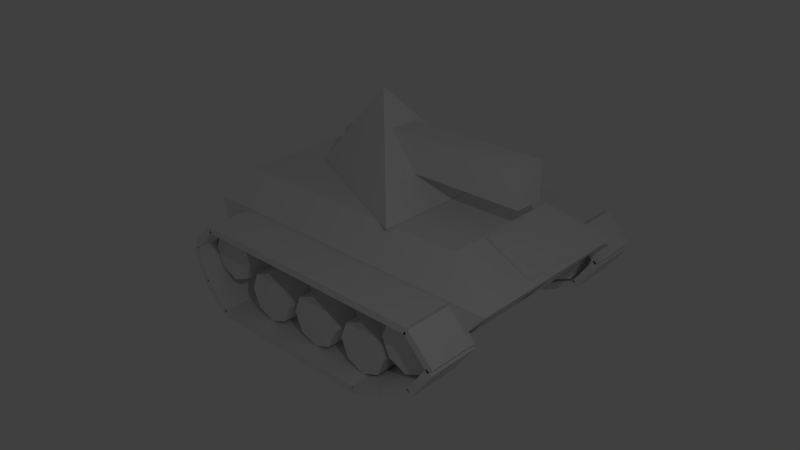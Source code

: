 # Source: mvehicles_tank_old.blend  (saved by Blender 2.76.0; exported with 4.5.12 LTS)
import bpy
from mathutils import Matrix  # noqa: F401  (used for matrix-valued properties, if any)

bpy.ops.wm.read_factory_settings(use_empty=True)
scene = bpy.context.scene
scene.name = 'Scene'

# ---- collections
col_collection_1 = bpy.data.collections.new('Collection 1'); scene.collection.children.link(col_collection_1)

# ---- materials (node trees are filled in below, after node groups)
mat_material = bpy.data.materials.new('Material')
mat_material.alpha_threshold = 0.0
mat_material.use_transparent_shadow = False
mat_material.roughness = 0.5
mat_material.line_color = (0.0, 0.0, 0.0, 1.0)

# ---- material node trees

# ---- world
world_world = bpy.data.worlds.new('World'); scene.world = world_world
world_world.color = (0.05088, 0.05088, 0.05088)
world_world.use_sun_shadow = False
world_world.sun_shadow_jitter_overblur = 0.0
world_world.cycles.sampling_method = 'MANUAL'
world_world.cycles.sample_map_resolution = 256

# ---- cameras
cam_camera = bpy.data.cameras.new('Camera')
cam_camera.clip_end = 100.0
cam_camera.lens = 35.0
cam_camera.sensor_width = 32.0
cam_camera.sensor_height = 18.0
cam_camera.ortho_scale = 7.314
cam_camera.dof.focus_distance = 0.0
cam_camera.dof.aperture_fstop = 128.0

# ---- lights
light_sun_005 = bpy.data.lights.new('Sun.005', 'SUN')
light_sun_005.transmission_factor = 0.0
light_sun_005.angle = 0.1993
light_sun_005.energy = 1.0
light_sun_005.shadow_buffer_clip_start = 0.5
light_sun_005.shadow_soft_size = 0.1
light_sun_005.shadow_cascade_max_distance = 1000.0
light_sun_005.cycles.use_multiple_importance_sampling = False
light_sun_004 = bpy.data.lights.new('Sun.004', 'SUN')
light_sun_004.transmission_factor = 0.0
light_sun_004.angle = 0.1993
light_sun_004.energy = 1.0
light_sun_004.shadow_buffer_clip_start = 0.5
light_sun_004.shadow_soft_size = 0.1
light_sun_004.shadow_cascade_max_distance = 1000.0
light_sun_004.cycles.use_multiple_importance_sampling = False
light_sun_003 = bpy.data.lights.new('Sun.003', 'SUN')
light_sun_003.transmission_factor = 0.0
light_sun_003.angle = 0.1993
light_sun_003.energy = 1.0
light_sun_003.shadow_buffer_clip_start = 0.5
light_sun_003.shadow_soft_size = 0.1
light_sun_003.shadow_cascade_max_distance = 1000.0
light_sun_003.cycles.use_multiple_importance_sampling = False
light_sun_002 = bpy.data.lights.new('Sun.002', 'SUN')
light_sun_002.transmission_factor = 0.0
light_sun_002.angle = 0.1993
light_sun_002.energy = 1.0
light_sun_002.shadow_buffer_clip_start = 0.5
light_sun_002.shadow_soft_size = 0.1
light_sun_002.shadow_cascade_max_distance = 1000.0
light_sun_002.cycles.use_multiple_importance_sampling = False
light_sun_001 = bpy.data.lights.new('Sun.001', 'SUN')
light_sun_001.transmission_factor = 0.0
light_sun_001.angle = 0.1993
light_sun_001.energy = 1.0
light_sun_001.shadow_buffer_clip_start = 0.5
light_sun_001.shadow_soft_size = 0.1
light_sun_001.shadow_cascade_max_distance = 1000.0
light_sun_001.cycles.use_multiple_importance_sampling = False
light_sun = bpy.data.lights.new('Sun', 'SUN')
light_sun.transmission_factor = 0.0
light_sun.angle = 0.1993
light_sun.energy = 1.0
light_sun.shadow_buffer_clip_start = 0.5
light_sun.shadow_soft_size = 0.1
light_sun.shadow_cascade_max_distance = 1000.0
light_sun.cycles.use_multiple_importance_sampling = False
light_lamp = bpy.data.lights.new('Lamp', 'POINT')
light_lamp.transmission_factor = 0.0
light_lamp.cutoff_distance = 30.0
light_lamp.energy = 100.0
light_lamp.shadow_buffer_clip_start = 1.001
light_lamp.shadow_soft_size = 0.1
light_lamp.shadow_maximum_resolution = 0.006
light_lamp.use_absolute_resolution = True
light_lamp.cycles.use_multiple_importance_sampling = False

# ---- meshes
me_cube_002 = bpy.data.meshes.new('Cube.002')
me_cube_002.from_pydata([(-0.55, -1.25, 0.6), (-0.55, -1.25, 1.1), (-0.55, -1.15, 0.6), (-0.55, -1.15, 1.1), (-0.45, -1.25, 0.6), (-0.45, -1.25, 1.1), (-0.45, -1.15, 0.6), (-0.45, -1.15, 1.1)], [], [(1, 3, 2, 0), (3, 7, 6, 2), (7, 5, 4, 6), (5, 1, 0, 4), (5, 7, 3, 1)])
_uv = me_cube_002.uv_layers.new(name='UVMap')
_uv.uv.foreach_set('vector', [0.09723, 0.5496, 0.109, 0.5496, 0.109, 0.6086, 0.09723, 0.6086, 0.109, 0.5496, 0.109, 0.5379, 0.1679, 0.5379, 0.1679, 0.5496, 0.109, 0.5379, 0.09723, 0.5379, 0.09723, 0.4789, 0.109, 0.4789, 0.09723, 0.5379, 0.09723, 0.5496, 0.03832, 0.5496, 0.03832, 0.5379, 0.09723, 0.5379, 0.109, 0.5379, 0.109, 0.5496, 0.09723, 0.5496])
me_cube_002.use_remesh_preserve_volume = False
me_cube_002.use_remesh_preserve_attributes = False
me_cube_002.use_mirror_vertex_groups = False
me_cube_002.update()
me_cube_001 = bpy.data.meshes.new('Cube.001')
me_cube_001.from_pydata([(-1.25, -1.675, -0.1583), (-1.25, -1.925, 0.8417), (-1.25, 1.825, -0.1583), (-1.25, 2.7, 0.8417), (1.25, -1.675, -0.1583), (1.25, -1.925, 0.8417), (1.25, 1.825, -0.1583), (1.25, 2.7, 0.8417), (-0.875, 1.95, 1.217), (0.875, 1.95, 1.217), (-0.875, -1.675, 1.217), (0.875, -1.675, 1.217), (-1.64, -1.25, -0.06), (-1.26, -1.25, -0.06), (-1.64, -1.505, 0.04544), (-1.26, -1.505, 0.04544), (-1.64, -1.61, 0.3), (-1.26, -1.61, 0.3), (-1.64, -1.505, 0.5546), (-1.26, -1.505, 0.5546), (-1.64, -1.25, 0.66), (-1.26, -1.25, 0.66), (-1.64, -0.9954, 0.5546), (-1.26, -0.9954, 0.5546), (-1.64, -0.89, 0.3), (-1.26, -0.89, 0.3), (-1.64, -0.9954, 0.04544), (-1.26, -0.9954, 0.04544), (-1.3, -1.589, -0.1318), (-1.3, -1.518, -0.06109), (-1.3, -1.235, -0.4854), (-1.3, -1.165, -0.4146), (-2.0, -1.589, -0.1318), (-2.0, -1.518, -0.06109), (-2.0, -1.235, -0.4854), (-2.0, -1.165, -0.4146), (-1.3, -1.503, -0.08413), (-1.3, -1.597, -0.1159), (-1.3, -1.661, 0.39), (-1.3, -1.756, 0.3583), (-2.0, -1.503, -0.08413), (-2.0, -1.597, -0.1159), (-2.0, -1.661, 0.39), (-2.0, -1.756, 0.3583), (-1.3, 0.3, -0.5), (-1.3, 0.3, -0.4), (-1.3, 0.8, -0.5), (-1.3, 0.8, -0.4), (-2.0, 0.3, -0.5), (-2.0, 0.3, -0.4), (-2.0, 0.8, -0.5), (-2.0, 0.8, -0.4), (-1.3, 1.321, -0.4953), (-1.3, 1.279, -0.4047), (-1.3, 1.774, -0.284), (-1.3, 1.732, -0.1934), (-2.0, 1.321, -0.4953), (-2.0, 1.279, -0.4047), (-2.0, 1.774, -0.284), (-2.0, 1.732, -0.1934), (-1.3, 2.241, -0.05368), (-1.3, 2.159, 0.003679), (-1.3, 2.528, 0.3559), (-1.3, 2.446, 0.4133), (-2.0, 2.241, -0.05368), (-2.0, 2.159, 0.003679), (-2.0, 2.528, 0.3559), (-2.0, 2.446, 0.4133), (-2.0, 1.15, 0.8), (-2.0, 1.15, 0.7), (-2.0, 0.65, 0.8), (-2.0, 0.65, 0.7), (-1.3, 1.15, 0.8), (-1.3, 1.15, 0.7), (-1.3, 0.65, 0.8), (-1.3, 0.65, 0.7), (-2.0, 2.539, 0.4318), (-2.0, 2.468, 0.3611), (-2.0, 2.185, 0.7854), (-2.0, 2.115, 0.7146), (-1.3, 2.539, 0.4318), (-1.3, 2.468, 0.3611), (-1.3, 2.185, 0.7854), (-1.3, 2.115, 0.7146), (-2.0, 1.65, 0.8), (-2.0, 1.65, 0.7), (-2.0, 1.15, 0.8), (-2.0, 1.15, 0.7), (-1.3, 1.65, 0.8), (-1.3, 1.65, 0.7), (-1.3, 1.15, 0.8), (-1.3, 1.15, 0.7), (-2.0, 2.15, 0.8), (-2.0, 2.15, 0.7), (-2.0, 1.65, 0.8), (-2.0, 1.65, 0.7), (-1.3, 2.15, 0.8), (-1.3, 2.15, 0.7), (-1.3, 1.65, 0.8), (-1.3, 1.65, 0.7), (-2.0, 0.65, 0.8), (-2.0, 0.65, 0.7), (-2.0, 0.15, 0.8), (-2.0, 0.15, 0.7), (-1.3, 0.65, 0.8), (-1.3, 0.65, 0.7), (-1.3, 0.15, 0.8), (-1.3, 0.15, 0.7), (-2.0, 0.15, 0.8), (-2.0, 0.15, 0.7), (-2.0, -0.35, 0.8), (-2.0, -0.35, 0.7), (-1.3, 0.15, 0.8), (-1.3, 0.15, 0.7), (-1.3, -0.35, 0.8), (-1.3, -0.35, 0.7), (-2.0, -0.35, 0.8), (-2.0, -0.35, 0.7), (-2.0, -0.85, 0.8), (-2.0, -0.85, 0.7), (-1.3, -0.35, 0.8), (-1.3, -0.35, 0.7), (-1.3, -0.85, 0.8), (-1.3, -0.85, 0.7), (-2.0, -0.85, 0.8), (-2.0, -0.85, 0.7), (-2.0, -1.35, 0.8), (-2.0, -1.35, 0.7), (-1.3, -0.85, 0.8), (-1.3, -0.85, 0.7), (-1.3, -1.35, 0.8), (-1.3, -1.35, 0.7), (-1.3, 1.771, -0.2853), (-1.3, 1.729, -0.1947), (-1.3, 2.224, -0.07401), (-1.3, 2.182, 0.01662), (-2.0, 1.771, -0.2853), (-2.0, 1.729, -0.1947), (-2.0, 2.224, -0.07401), (-2.0, 2.182, 0.01662), (-1.3, 0.8, -0.5), (-1.3, 0.8, -0.4), (-1.3, 1.3, -0.5), (-1.3, 1.3, -0.4), (-2.0, 0.8, -0.5), (-2.0, 0.8, -0.4), (-2.0, 1.3, -0.5), (-2.0, 1.3, -0.4), (-1.3, -0.2, -0.5), (-1.3, -0.2, -0.4), (-1.3, 0.3, -0.5), (-1.3, 0.3, -0.4), (-2.0, -0.2, -0.5), (-2.0, -0.2, -0.4), (-2.0, 0.3, -0.5), (-2.0, 0.3, -0.4), (-1.3, -0.7, -0.5), (-1.3, -0.7, -0.4), (-1.3, -0.2, -0.5), (-1.3, -0.2, -0.4), (-2.0, -0.7, -0.5), (-2.0, -0.7, -0.4), (-2.0, -0.2, -0.5), (-2.0, -0.2, -0.4), (-1.3, -1.2, -0.5), (-1.3, -1.2, -0.4), (-1.3, -0.7, -0.5), (-1.3, -0.7, -0.4), (-2.0, -1.2, -0.5), (-2.0, -1.2, -0.4), (-2.0, -0.7, -0.5), (-2.0, -0.7, -0.4), (-2.0, -1.385, 0.7854), (-2.0, -1.315, 0.7146), (-2.0, -1.739, 0.4318), (-2.0, -1.668, 0.3611), (-1.3, -1.385, 0.7854), (-1.3, -1.315, 0.7146), (-1.3, -1.739, 0.4318), (-1.3, -1.668, 0.3611), (-1.26, 2.155, 0.04544), (-1.64, 2.155, 0.04544), (-1.26, 2.26, 0.3), (-1.64, 2.26, 0.3), (-1.26, 2.155, 0.5546), (-1.64, 2.155, 0.5546), (-1.26, 1.9, 0.66), (-1.64, 1.9, 0.66), (-1.26, 1.645, 0.5546), (-1.64, 1.645, 0.5546), (-1.26, 1.54, 0.3), (-1.64, 1.54, 0.3), (-1.26, 1.645, 0.04544), (-1.64, 1.645, 0.04544), (-1.26, 1.9, -0.06), (-1.64, 1.9, -0.06), (-1.64, 1.2, -0.4), (-1.26, 1.2, -0.4), (-1.64, 0.9454, -0.2946), (-1.26, 0.9454, -0.2946), (-1.64, 0.84, -0.04), (-1.26, 0.84, -0.04), (-1.64, 0.9454, 0.2146), (-1.26, 0.9454, 0.2146), (-1.64, 1.2, 0.32), (-1.26, 1.2, 0.32), (-1.64, 1.455, 0.2146), (-1.26, 1.455, 0.2146), (-1.64, 1.56, -0.04), (-1.26, 1.56, -0.04), (-1.64, 1.455, -0.2946), (-1.26, 1.455, -0.2946), (-1.64, 0.35, -0.4), (-1.26, 0.35, -0.4), (-1.64, 0.09544, -0.2946), (-1.26, 0.09544, -0.2946), (-1.64, -0.01, -0.04), (-1.26, -0.01, -0.04), (-1.64, 0.09544, 0.2146), (-1.26, 0.09544, 0.2146), (-1.64, 0.35, 0.32), (-1.26, 0.35, 0.32), (-1.64, 0.6046, 0.2146), (-1.26, 0.6046, 0.2146), (-1.64, 0.71, -0.04), (-1.26, 0.71, -0.04), (-1.64, 0.6046, -0.2946), (-1.26, 0.6046, -0.2946), (-1.64, -0.5, -0.4), (-1.26, -0.5, -0.4), (-1.64, -0.7546, -0.2946), (-1.26, -0.7546, -0.2946), (-1.64, -0.86, -0.04), (-1.26, -0.86, -0.04), (-1.64, -0.7546, 0.2146), (-1.26, -0.7546, 0.2146), (-1.64, -0.5, 0.32), (-1.26, -0.5, 0.32), (-1.64, -0.2454, 0.2146), (-1.26, -0.2454, 0.2146), (-1.64, -0.14, -0.04), (-1.26, -0.14, -0.04), (-1.64, -0.2454, -0.2946), (-1.26, -0.2454, -0.2946), (1.197, -1.589, -0.1318), (1.197, -1.518, -0.06109), (1.197, -1.235, -0.4854), (1.197, -1.165, -0.4146), (1.897, -1.589, -0.1318), (1.897, -1.518, -0.06109), (1.897, -1.235, -0.4854), (1.897, -1.165, -0.4146), (1.197, -1.503, -0.08413), (1.197, -1.597, -0.1159), (1.197, -1.661, 0.39), (1.197, -1.756, 0.3583), (1.897, -1.503, -0.08413), (1.897, -1.597, -0.1159), (1.897, -1.661, 0.39), (1.897, -1.756, 0.3583), (1.197, 0.3, -0.5), (1.197, 0.3, -0.4), (1.197, 0.8, -0.5), (1.197, 0.8, -0.4), (1.897, 0.3, -0.5), (1.897, 0.3, -0.4), (1.897, 0.8, -0.5), (1.897, 0.8, -0.4), (1.197, 1.321, -0.4953), (1.197, 1.279, -0.4047), (1.197, 1.774, -0.284), (1.197, 1.732, -0.1934), (1.897, 1.321, -0.4953), (1.897, 1.279, -0.4047), (1.897, 1.774, -0.284), (1.897, 1.732, -0.1934), (1.197, 2.241, -0.05368), (1.197, 2.159, 0.003679), (1.197, 2.528, 0.3559), (1.197, 2.446, 0.4133), (1.897, 2.241, -0.05368), (1.897, 2.159, 0.003679), (1.897, 2.528, 0.3559), (1.897, 2.446, 0.4133), (1.897, 1.15, 0.8), (1.897, 1.15, 0.7), (1.897, 0.65, 0.8), (1.897, 0.65, 0.7), (1.197, 1.15, 0.8), (1.197, 1.15, 0.7), (1.197, 0.65, 0.8), (1.197, 0.65, 0.7), (1.897, 2.539, 0.4318), (1.897, 2.468, 0.3611), (1.897, 2.185, 0.7854), (1.897, 2.115, 0.7146), (1.197, 2.539, 0.4318), (1.197, 2.468, 0.3611), (1.197, 2.185, 0.7854), (1.197, 2.115, 0.7146), (1.897, 1.65, 0.8), (1.897, 1.65, 0.7), (1.897, 1.15, 0.8), (1.897, 1.15, 0.7), (1.197, 1.65, 0.8), (1.197, 1.65, 0.7), (1.197, 1.15, 0.8), (1.197, 1.15, 0.7), (1.897, 2.15, 0.8), (1.897, 2.15, 0.7), (1.897, 1.65, 0.8), (1.897, 1.65, 0.7), (1.197, 2.15, 0.8), (1.197, 2.15, 0.7), (1.197, 1.65, 0.8), (1.197, 1.65, 0.7), (1.897, 0.65, 0.8), (1.897, 0.65, 0.7), (1.897, 0.15, 0.8), (1.897, 0.15, 0.7), (1.197, 0.65, 0.8), (1.197, 0.65, 0.7), (1.197, 0.15, 0.8), (1.197, 0.15, 0.7), (1.897, 0.15, 0.8), (1.897, 0.15, 0.7), (1.897, -0.35, 0.8), (1.897, -0.35, 0.7), (1.197, 0.15, 0.8), (1.197, 0.15, 0.7), (1.197, -0.35, 0.8), (1.197, -0.35, 0.7), (1.897, -0.35, 0.8), (1.897, -0.35, 0.7), (1.897, -0.85, 0.8), (1.897, -0.85, 0.7), (1.197, -0.35, 0.8), (1.197, -0.35, 0.7), (1.197, -0.85, 0.8), (1.197, -0.85, 0.7), (1.897, -0.85, 0.8), (1.897, -0.85, 0.7), (1.897, -1.35, 0.8), (1.897, -1.35, 0.7), (1.197, -0.85, 0.8), (1.197, -0.85, 0.7), (1.197, -1.35, 0.8), (1.197, -1.35, 0.7), (1.197, 1.771, -0.2853), (1.197, 1.729, -0.1947), (1.197, 2.224, -0.07401), (1.197, 2.182, 0.01662), (1.897, 1.771, -0.2853), (1.897, 1.729, -0.1947), (1.897, 2.224, -0.07401), (1.897, 2.182, 0.01662), (1.197, 0.8, -0.5), (1.197, 0.8, -0.4), (1.197, 1.3, -0.5), (1.197, 1.3, -0.4), (1.897, 0.8, -0.5), (1.897, 0.8, -0.4), (1.897, 1.3, -0.5), (1.897, 1.3, -0.4), (1.197, -0.2, -0.5), (1.197, -0.2, -0.4), (1.197, 0.3, -0.5), (1.197, 0.3, -0.4), (1.897, -0.2, -0.5), (1.897, -0.2, -0.4), (1.897, 0.3, -0.5), (1.897, 0.3, -0.4), (1.197, -0.7, -0.5), (1.197, -0.7, -0.4), (1.197, -0.2, -0.5), (1.197, -0.2, -0.4), (1.897, -0.7, -0.5), (1.897, -0.7, -0.4), (1.897, -0.2, -0.5), (1.897, -0.2, -0.4), (1.197, -1.2, -0.5), (1.197, -1.2, -0.4), (1.197, -0.7, -0.5), (1.197, -0.7, -0.4), (1.897, -1.2, -0.5), (1.897, -1.2, -0.4), (1.897, -0.7, -0.5), (1.897, -0.7, -0.4), (1.897, -1.385, 0.7854), (1.897, -1.315, 0.7146), (1.897, -1.739, 0.4318), (1.897, -1.668, 0.3611), (1.197, -1.385, 0.7854), (1.197, -1.315, 0.7146), (1.197, -1.739, 0.4318), (1.197, -1.668, 0.3611), (1.64, -1.25, -0.06), (1.26, -1.25, -0.06), (1.64, -1.505, 0.04544), (1.26, -1.505, 0.04544), (1.64, -1.61, 0.3), (1.26, -1.61, 0.3), (1.64, -1.505, 0.5546), (1.26, -1.505, 0.5546), (1.64, -1.25, 0.66), (1.26, -1.25, 0.66), (1.64, -0.9954, 0.5546), (1.26, -0.9954, 0.5546), (1.64, -0.89, 0.3), (1.26, -0.89, 0.3), (1.64, -0.9954, 0.04544), (1.26, -0.9954, 0.04544), (1.26, 2.155, 0.04544), (1.64, 2.155, 0.04544), (1.26, 2.26, 0.3), (1.64, 2.26, 0.3), (1.26, 2.155, 0.5546), (1.64, 2.155, 0.5546), (1.26, 1.9, 0.66), (1.64, 1.9, 0.66), (1.26, 1.645, 0.5546), (1.64, 1.645, 0.5546), (1.26, 1.54, 0.3), (1.64, 1.54, 0.3), (1.26, 1.645, 0.04544), (1.64, 1.645, 0.04544), (1.26, 1.9, -0.06), (1.64, 1.9, -0.06), (1.64, 1.2, -0.4), (1.26, 1.2, -0.4), (1.64, 0.9454, -0.2946), (1.26, 0.9454, -0.2946), (1.64, 0.84, -0.04), (1.26, 0.84, -0.04), (1.64, 0.9454, 0.2146), (1.26, 0.9454, 0.2146), (1.64, 1.2, 0.32), (1.26, 1.2, 0.32), (1.64, 1.455, 0.2146), (1.26, 1.455, 0.2146), (1.64, 1.56, -0.04), (1.26, 1.56, -0.04), (1.64, 1.455, -0.2946), (1.26, 1.455, -0.2946), (1.64, 0.35, -0.4), (1.26, 0.35, -0.4), (1.64, 0.09544, -0.2946), (1.26, 0.09544, -0.2946), (1.64, -0.01, -0.04), (1.26, -0.01, -0.04), (1.64, 0.09544, 0.2146), (1.26, 0.09544, 0.2146), (1.64, 0.35, 0.32), (1.26, 0.35, 0.32), (1.64, 0.6046, 0.2146), (1.26, 0.6046, 0.2146), (1.64, 0.71, -0.04), (1.26, 0.71, -0.04), (1.64, 0.6046, -0.2946), (1.26, 0.6046, -0.2946), (1.64, -0.5, -0.4), (1.26, -0.5, -0.4), (1.64, -0.7546, -0.2946), (1.26, -0.7546, -0.2946), (1.64, -0.86, -0.04), (1.26, -0.86, -0.04), (1.64, -0.7546, 0.2146), (1.26, -0.7546, 0.2146), (1.64, -0.5, 0.32), (1.26, -0.5, 0.32), (1.64, -0.2454, 0.2146), (1.26, -0.2454, 0.2146), (1.64, -0.14, -0.04), (1.26, -0.14, -0.04), (1.64, -0.2454, -0.2946), (1.26, -0.2454, -0.2946), (-0.9, -1.719, 0.01193), (-0.2, -1.719, 0.01193), (-0.9, -1.901, 0.6881), (-0.2, -1.901, 0.6881), (0.2, 2.055, 0.08188), (0.9, 2.055, 0.08188), (0.2, 2.505, 0.6181), (0.9, 2.505, 0.6181), (0.9, -1.901, 0.6881), (0.2, -1.901, 0.6881), (0.9, -1.719, 0.01193), (0.2, -1.719, 0.01193), (-0.9, 2.055, 0.08188), (-0.2, 2.055, 0.08188), (-0.9, 2.505, 0.6181), (-0.2, 2.505, 0.6181), (-0.35, 2.612, 0.8911), (0.35, 2.612, 0.8911), (-0.35, 1.988, 1.209), (0.35, 1.988, 1.209)], [], [(1, 3, 2, 0), (3, 7, 6, 2), (7, 5, 4, 6), (5, 1, 0, 4), (0, 2, 6, 4), (1, 5, 11, 10), (9, 7, 3, 8), (8, 10, 11, 9), (5, 7, 9, 11), (1, 10, 8, 3), (18, 19, 21, 20), (22, 23, 25, 24), (13, 12, 26, 27), (14, 15, 17, 16), (24, 25, 27, 26), (20, 21, 23, 22), (16, 17, 19, 18), (12, 13, 15, 14), (21, 19, 17, 15, 13, 27, 25, 23), (20, 22, 24, 26, 12, 14, 16, 18), (29, 28, 30, 31), (31, 30, 34, 35), (35, 34, 32, 33), (33, 32, 28, 29), (28, 32, 34, 30), (33, 29, 31, 35), (37, 36, 38, 39), (39, 38, 42, 43), (43, 42, 40, 41), (41, 40, 36, 37), (36, 40, 42, 38), (41, 37, 39, 43), (45, 44, 46, 47), (47, 46, 50, 51), (51, 50, 48, 49), (49, 48, 44, 45), (44, 48, 50, 46), (49, 45, 47, 51), (53, 52, 54, 55), (55, 54, 58, 59), (59, 58, 56, 57), (57, 56, 52, 53), (52, 56, 58, 54), (57, 53, 55, 59), (65, 64, 60, 61), (63, 62, 66, 67), (60, 64, 66, 62), (67, 66, 64, 65), (65, 61, 63, 67), (61, 60, 62, 63), (75, 71, 69, 73), (72, 73, 69, 68), (74, 75, 73, 72), (70, 74, 72, 68), (70, 71, 75, 74), (68, 69, 71, 70), (83, 79, 77, 81), (80, 81, 77, 76), (82, 83, 81, 80), (78, 82, 80, 76), (78, 79, 83, 82), (76, 77, 79, 78), (91, 87, 85, 89), (88, 89, 85, 84), (90, 91, 89, 88), (86, 90, 88, 84), (86, 87, 91, 90), (84, 85, 87, 86), (99, 95, 93, 97), (96, 97, 93, 92), (98, 99, 97, 96), (94, 98, 96, 92), (94, 95, 99, 98), (92, 93, 95, 94), (107, 103, 101, 105), (104, 105, 101, 100), (106, 107, 105, 104), (102, 106, 104, 100), (102, 103, 107, 106), (100, 101, 103, 102), (115, 111, 109, 113), (112, 113, 109, 108), (114, 115, 113, 112), (110, 114, 112, 108), (110, 111, 115, 114), (108, 109, 111, 110), (123, 119, 117, 121), (120, 121, 117, 116), (122, 123, 121, 120), (118, 122, 120, 116), (118, 119, 123, 122), (116, 117, 119, 118), (131, 127, 125, 129), (128, 129, 125, 124), (130, 131, 129, 128), (126, 130, 128, 124), (126, 127, 131, 130), (124, 125, 127, 126), (133, 132, 134, 135), (135, 134, 138, 139), (139, 138, 136, 137), (137, 136, 132, 133), (132, 136, 138, 134), (137, 133, 135, 139), (141, 140, 142, 143), (143, 142, 146, 147), (147, 146, 144, 145), (145, 144, 140, 141), (140, 144, 146, 142), (145, 141, 143, 147), (149, 148, 150, 151), (151, 150, 154, 155), (155, 154, 152, 153), (153, 152, 148, 149), (148, 152, 154, 150), (153, 149, 151, 155), (157, 156, 158, 159), (159, 158, 162, 163), (163, 162, 160, 161), (161, 160, 156, 157), (156, 160, 162, 158), (161, 157, 159, 163), (165, 164, 166, 167), (167, 166, 170, 171), (171, 170, 168, 169), (169, 168, 164, 165), (164, 168, 170, 166), (169, 165, 167, 171), (179, 175, 173, 177), (176, 177, 173, 172), (178, 179, 177, 176), (174, 178, 176, 172), (174, 175, 179, 178), (172, 173, 175, 174), (204, 206, 208, 210, 196, 198, 200, 202), (187, 185, 183, 181, 195, 193, 191, 189), (195, 194, 192, 193), (191, 190, 188, 189), (187, 186, 184, 185), (183, 182, 180, 181), (193, 192, 190, 191), (194, 195, 181, 180), (185, 184, 182, 183), (189, 188, 186, 187), (202, 203, 205, 204), (206, 207, 209, 208), (197, 196, 210, 211), (198, 199, 201, 200), (208, 209, 211, 210), (204, 205, 207, 206), (200, 201, 203, 202), (196, 197, 199, 198), (220, 222, 224, 226, 212, 214, 216, 218), (218, 219, 221, 220), (222, 223, 225, 224), (213, 212, 226, 227), (214, 215, 217, 216), (224, 225, 227, 226), (220, 221, 223, 222), (216, 217, 219, 218), (212, 213, 215, 214), (236, 238, 240, 242, 228, 230, 232, 234), (234, 235, 237, 236), (238, 239, 241, 240), (229, 228, 242, 243), (230, 231, 233, 232), (240, 241, 243, 242), (236, 237, 239, 238), (232, 233, 235, 234), (228, 229, 231, 230), (205, 203, 201, 199, 197, 211, 209, 207), (221, 219, 217, 215, 213, 227, 225, 223), (237, 235, 233, 231, 229, 243, 241, 239), (194, 180, 182, 184, 186, 188, 190, 192), (245, 247, 246, 244), (247, 251, 250, 246), (251, 249, 248, 250), (249, 245, 244, 248), (244, 246, 250, 248), (249, 251, 247, 245), (253, 255, 254, 252), (255, 259, 258, 254), (259, 257, 256, 258), (257, 253, 252, 256), (252, 254, 258, 256), (257, 259, 255, 253), (261, 263, 262, 260), (263, 267, 266, 262), (267, 265, 264, 266), (265, 261, 260, 264), (260, 262, 266, 264), (265, 267, 263, 261), (269, 271, 270, 268), (271, 275, 274, 270), (275, 273, 272, 274), (273, 269, 268, 272), (268, 270, 274, 272), (273, 275, 271, 269), (281, 277, 276, 280), (279, 283, 282, 278), (276, 278, 282, 280), (283, 281, 280, 282), (281, 283, 279, 277), (277, 279, 278, 276), (291, 289, 285, 287), (288, 284, 285, 289), (290, 288, 289, 291), (286, 284, 288, 290), (286, 290, 291, 287), (284, 286, 287, 285), (299, 297, 293, 295), (296, 292, 293, 297), (298, 296, 297, 299), (294, 292, 296, 298), (294, 298, 299, 295), (292, 294, 295, 293), (307, 305, 301, 303), (304, 300, 301, 305), (306, 304, 305, 307), (302, 300, 304, 306), (302, 306, 307, 303), (300, 302, 303, 301), (315, 313, 309, 311), (312, 308, 309, 313), (314, 312, 313, 315), (310, 308, 312, 314), (310, 314, 315, 311), (308, 310, 311, 309), (323, 321, 317, 319), (320, 316, 317, 321), (322, 320, 321, 323), (318, 316, 320, 322), (318, 322, 323, 319), (316, 318, 319, 317), (331, 329, 325, 327), (328, 324, 325, 329), (330, 328, 329, 331), (326, 324, 328, 330), (326, 330, 331, 327), (324, 326, 327, 325), (339, 337, 333, 335), (336, 332, 333, 337), (338, 336, 337, 339), (334, 332, 336, 338), (334, 338, 339, 335), (332, 334, 335, 333), (347, 345, 341, 343), (344, 340, 341, 345), (346, 344, 345, 347), (342, 340, 344, 346), (342, 346, 347, 343), (340, 342, 343, 341), (349, 351, 350, 348), (351, 355, 354, 350), (355, 353, 352, 354), (353, 349, 348, 352), (348, 350, 354, 352), (353, 355, 351, 349), (357, 359, 358, 356), (359, 363, 362, 358), (363, 361, 360, 362), (361, 357, 356, 360), (356, 358, 362, 360), (361, 363, 359, 357), (365, 367, 366, 364), (367, 371, 370, 366), (371, 369, 368, 370), (369, 365, 364, 368), (364, 366, 370, 368), (369, 371, 367, 365), (373, 375, 374, 372), (375, 379, 378, 374), (379, 377, 376, 378), (377, 373, 372, 376), (372, 374, 378, 376), (377, 379, 375, 373), (381, 383, 382, 380), (383, 387, 386, 382), (387, 385, 384, 386), (385, 381, 380, 384), (380, 382, 386, 384), (385, 387, 383, 381), (395, 393, 389, 391), (392, 388, 389, 393), (394, 392, 393, 395), (390, 388, 392, 394), (390, 394, 395, 391), (388, 390, 391, 389), (402, 404, 405, 403), (406, 408, 409, 407), (397, 411, 410, 396), (398, 400, 401, 399), (408, 410, 411, 409), (404, 406, 407, 405), (400, 402, 403, 401), (396, 398, 399, 397), (405, 407, 409, 411, 397, 399, 401, 403), (404, 402, 400, 398, 396, 410, 408, 406), (436, 434, 432, 430, 428, 442, 440, 438), (419, 421, 423, 425, 427, 413, 415, 417), (427, 425, 424, 426), (423, 421, 420, 422), (419, 417, 416, 418), (415, 413, 412, 414), (425, 423, 422, 424), (426, 412, 413, 427), (417, 415, 414, 416), (421, 419, 418, 420), (434, 436, 437, 435), (438, 440, 441, 439), (429, 443, 442, 428), (430, 432, 433, 431), (440, 442, 443, 441), (436, 438, 439, 437), (432, 434, 435, 433), (428, 430, 431, 429), (452, 450, 448, 446, 444, 458, 456, 454), (450, 452, 453, 451), (454, 456, 457, 455), (445, 459, 458, 444), (446, 448, 449, 447), (456, 458, 459, 457), (452, 454, 455, 453), (448, 450, 451, 449), (444, 446, 447, 445), (468, 466, 464, 462, 460, 474, 472, 470), (466, 468, 469, 467), (470, 472, 473, 471), (461, 475, 474, 460), (462, 464, 465, 463), (472, 474, 475, 473), (468, 470, 471, 469), (464, 466, 467, 465), (460, 462, 463, 461), (437, 439, 441, 443, 429, 431, 433, 435), (453, 455, 457, 459, 445, 447, 449, 451), (469, 471, 473, 475, 461, 463, 465, 467), (426, 424, 422, 420, 418, 416, 414, 412), (476, 477, 479, 478), (480, 482, 483, 481), (487, 486, 484, 485), (488, 490, 491, 489), (492, 494, 495, 493)])
_uv = me_cube_001.uv_layers.new(name='UVMap')
_uv.uv.foreach_set('vector', [0.8856, 0.6319, 0.4564, 0.6319, 0.5376, 0.5391, 0.8624, 0.5391, 0.4482, 0.6464, 0.4482, 0.8784, 0.3249, 0.8784, 0.3249, 0.6464, 0.4564, 0.8928, 0.8856, 0.8928, 0.8624, 0.9856, 0.5376, 0.9856, 0.9043, 0.8784, 0.9043, 0.6464, 0.9999, 0.6464, 0.9999, 0.8784, 6.688e-05, 0.6464, 0.3249, 0.6464, 0.3249, 0.8784, 6.682e-05, 0.8784, 0.9043, 0.6464, 0.9043, 0.8784, 0.8624, 0.8436, 0.8624, 0.6812, 0.526, 0.8436, 0.4482, 0.8784, 0.4482, 0.6464, 0.526, 0.6812, 0.526, 0.6812, 0.8624, 0.6812, 0.8624, 0.8436, 0.526, 0.8436, 0.8856, 0.8928, 0.4564, 0.8928, 0.526, 0.8436, 0.8624, 0.8436, 0.8856, 0.6319, 0.8624, 0.6812, 0.526, 0.6812, 0.4564, 0.6319, 0.2704, 0.5301, 0.2296, 0.5301, 0.2296, 0.4676, 0.2704, 0.4676, 0.2704, 0.4051, 0.2296, 0.4051, 0.2296, 0.3426, 0.2704, 0.3426, 0.2296, 0.2177, 0.2704, 0.2177, 0.2704, 0.2802, 0.2296, 0.2802, 0.2704, 0.1552, 0.2296, 0.1552, 0.2296, 0.09269, 0.2704, 0.09269, 0.2704, 0.3426, 0.2296, 0.3426, 0.2296, 0.2802, 0.2704, 0.2802, 0.2704, 0.4676, 0.2296, 0.4676, 0.2296, 0.4051, 0.2704, 0.4051, 0.2704, 0.5926, 0.2296, 0.5926, 0.2296, 0.5301, 0.2704, 0.5301, 0.2704, 0.2177, 0.2296, 0.2177, 0.2296, 0.1552, 0.2704, 0.1552, 0.1854, 0.4493, 0.1229, 0.4493, 0.07873, 0.4051, 0.07873, 0.3426, 0.1229, 0.2985, 0.1854, 0.2985, 0.2296, 0.3426, 0.2296, 0.4051, 0.3146, 0.4493, 0.2704, 0.4051, 0.2704, 0.3426, 0.3146, 0.2985, 0.3771, 0.2985, 0.4213, 0.3426, 0.4213, 0.4051, 0.3771, 0.4493, 0.04375, 0.215, 0.04375, 0.2374, 0.1562, 0.2374, 0.1562, 0.215, 0.1787, 0.01249, 0.1562, 0.01249, 0.1562, 0.1025, 0.1787, 0.1025, 0.1562, 0.125, 0.1562, 0.1025, 0.04375, 0.1025, 0.04375, 0.125, 0.02126, 0.1025, 0.04375, 0.1025, 0.04375, 0.01249, 0.02126, 0.01249, 0.04375, 0.01249, 0.04375, 0.1025, 0.1562, 0.1025, 0.1562, 0.01249, 0.04375, 0.125, 0.04375, 0.215, 0.1562, 0.215, 0.1562, 0.125, 0.1562, 0.2374, 0.1562, 0.215, 0.04375, 0.215, 0.04375, 0.2374, 0.04375, 0.01249, 0.02126, 0.01249, 0.02126, 0.1025, 0.04375, 0.1025, 0.04375, 0.1025, 0.04375, 0.125, 0.1562, 0.125, 0.1562, 0.1025, 0.1562, 0.1025, 0.1787, 0.1025, 0.1787, 0.01249, 0.1562, 0.01249, 0.1562, 0.215, 0.1562, 0.125, 0.04375, 0.125, 0.04375, 0.215, 0.1562, 0.1025, 0.1562, 0.01249, 0.04375, 0.01249, 0.04375, 0.1025, 0.04375, 0.215, 0.04375, 0.2374, 0.1562, 0.2374, 0.1562, 0.215, 0.1787, 0.01249, 0.1562, 0.01249, 0.1562, 0.1025, 0.1787, 0.1025, 0.1562, 0.125, 0.1562, 0.1025, 0.04375, 0.1025, 0.04375, 0.125, 0.02126, 0.1025, 0.04375, 0.1025, 0.04375, 0.01249, 0.02126, 0.01249, 0.04375, 0.01249, 0.04375, 0.1025, 0.1562, 0.1025, 0.1562, 0.01249, 0.04375, 0.125, 0.04375, 0.215, 0.1562, 0.215, 0.1562, 0.125, 0.04375, 0.215, 0.04375, 0.2374, 0.1562, 0.2374, 0.1562, 0.215, 0.1787, 0.01249, 0.1562, 0.01249, 0.1562, 0.1025, 0.1787, 0.1025, 0.1562, 0.125, 0.1562, 0.1025, 0.04375, 0.1025, 0.04375, 0.125, 0.02126, 0.1025, 0.04375, 0.1025, 0.04375, 0.01249, 0.02126, 0.01249, 0.04375, 0.01249, 0.04375, 0.1025, 0.1562, 0.1025, 0.1562, 0.01249, 0.04375, 0.125, 0.04375, 0.215, 0.1562, 0.215, 0.1562, 0.125, 0.02126, 0.1025, 0.04375, 0.1025, 0.04375, 0.01249, 0.02126, 0.01249, 0.1787, 0.01249, 0.1562, 0.01249, 0.1562, 0.1025, 0.1787, 0.1025, 0.04375, 0.01249, 0.04375, 0.1025, 0.1562, 0.1025, 0.1562, 0.01249, 0.1562, 0.125, 0.1562, 0.1025, 0.04375, 0.1025, 0.04375, 0.125, 0.04375, 0.125, 0.04375, 0.215, 0.1562, 0.215, 0.1562, 0.125, 0.04375, 0.215, 0.04375, 0.2374, 0.1562, 0.2374, 0.1562, 0.215, 0.1562, 0.215, 0.1562, 0.125, 0.04375, 0.125, 0.04375, 0.215, 0.04375, 0.01249, 0.02126, 0.01249, 0.02126, 0.1025, 0.04375, 0.1025, 0.1562, 0.2374, 0.1562, 0.215, 0.04375, 0.215, 0.04375, 0.2374, 0.1562, 0.1025, 0.1562, 0.01249, 0.04375, 0.01249, 0.04375, 0.1025, 0.1562, 0.1025, 0.1787, 0.1025, 0.1787, 0.01249, 0.1562, 0.01249, 0.04375, 0.1025, 0.04375, 0.125, 0.1562, 0.125, 0.1562, 0.1025, 0.1562, 0.215, 0.1562, 0.125, 0.04375, 0.125, 0.04375, 0.215, 0.04375, 0.01249, 0.02126, 0.01249, 0.02126, 0.1025, 0.04375, 0.1025, 0.1562, 0.2374, 0.1562, 0.215, 0.04375, 0.215, 0.04375, 0.2374, 0.1562, 0.1025, 0.1562, 0.01249, 0.04375, 0.01249, 0.04375, 0.1025, 0.1562, 0.1025, 0.1787, 0.1025, 0.1787, 0.01249, 0.1562, 0.01249, 0.04375, 0.1025, 0.04375, 0.125, 0.1562, 0.125, 0.1562, 0.1025, 0.1562, 0.215, 0.1562, 0.125, 0.04375, 0.125, 0.04375, 0.215, 0.04375, 0.01249, 0.02126, 0.01249, 0.02126, 0.1025, 0.04375, 0.1025, 0.1562, 0.2374, 0.1562, 0.215, 0.04375, 0.215, 0.04375, 0.2374, 0.1562, 0.1025, 0.1562, 0.01249, 0.04375, 0.01249, 0.04375, 0.1025, 0.1562, 0.1025, 0.1787, 0.1025, 0.1787, 0.01249, 0.1562, 0.01249, 0.04375, 0.1025, 0.04375, 0.125, 0.1562, 0.125, 0.1562, 0.1025, 0.1562, 0.215, 0.1562, 0.125, 0.04375, 0.125, 0.04375, 0.215, 0.04375, 0.01249, 0.02126, 0.01249, 0.02126, 0.1025, 0.04375, 0.1025, 0.1562, 0.2374, 0.1562, 0.215, 0.04375, 0.215, 0.04375, 0.2374, 0.1562, 0.1025, 0.1562, 0.01249, 0.04375, 0.01249, 0.04375, 0.1025, 0.1562, 0.1025, 0.1787, 0.1025, 0.1787, 0.01249, 0.1562, 0.01249, 0.04375, 0.1025, 0.04375, 0.125, 0.1562, 0.125, 0.1562, 0.1025, 0.1562, 0.215, 0.1562, 0.125, 0.04375, 0.125, 0.04375, 0.215, 0.04375, 0.01249, 0.02126, 0.01249, 0.02126, 0.1025, 0.04375, 0.1025, 0.1562, 0.2374, 0.1562, 0.215, 0.04375, 0.215, 0.04375, 0.2374, 0.1562, 0.1025, 0.1562, 0.01249, 0.04375, 0.01249, 0.04375, 0.1025, 0.1562, 0.1025, 0.1787, 0.1025, 0.1787, 0.01249, 0.1562, 0.01249, 0.04375, 0.1025, 0.04375, 0.125, 0.1562, 0.125, 0.1562, 0.1025, 0.1562, 0.215, 0.1562, 0.125, 0.04375, 0.125, 0.04375, 0.215, 0.04375, 0.01249, 0.02126, 0.01249, 0.02126, 0.1025, 0.04375, 0.1025, 0.1562, 0.2374, 0.1562, 0.215, 0.04375, 0.215, 0.04375, 0.2374, 0.1562, 0.1025, 0.1562, 0.01249, 0.04375, 0.01249, 0.04375, 0.1025, 0.1562, 0.1025, 0.1787, 0.1025, 0.1787, 0.01249, 0.1562, 0.01249, 0.04375, 0.1025, 0.04375, 0.125, 0.1562, 0.125, 0.1562, 0.1025, 0.1562, 0.215, 0.1562, 0.125, 0.04375, 0.125, 0.04375, 0.215, 0.04375, 0.01249, 0.02126, 0.01249, 0.02126, 0.1025, 0.04375, 0.1025, 0.1562, 0.2374, 0.1562, 0.215, 0.04375, 0.215, 0.04375, 0.2374, 0.1562, 0.1025, 0.1562, 0.01249, 0.04375, 0.01249, 0.04375, 0.1025, 0.1562, 0.1025, 0.1787, 0.1025, 0.1787, 0.01249, 0.1562, 0.01249, 0.04375, 0.1025, 0.04375, 0.125, 0.1562, 0.125, 0.1562, 0.1025, 0.1562, 0.215, 0.1562, 0.125, 0.04375, 0.125, 0.04375, 0.215, 0.04375, 0.01249, 0.02126, 0.01249, 0.02126, 0.1025, 0.04375, 0.1025, 0.1562, 0.2374, 0.1562, 0.215, 0.04375, 0.215, 0.04375, 0.2374, 0.1562, 0.1025, 0.1562, 0.01249, 0.04375, 0.01249, 0.04375, 0.1025, 0.1562, 0.1025, 0.1787, 0.1025, 0.1787, 0.01249, 0.1562, 0.01249, 0.04375, 0.1025, 0.04375, 0.125, 0.1562, 0.125, 0.1562, 0.1025, 0.04375, 0.215, 0.04375, 0.2374, 0.1562, 0.2374, 0.1562, 0.215, 0.1787, 0.01249, 0.1562, 0.01249, 0.1562, 0.1025, 0.1787, 0.1025, 0.1562, 0.125, 0.1562, 0.1025, 0.04375, 0.1025, 0.04375, 0.125, 0.02126, 0.1025, 0.04375, 0.1025, 0.04375, 0.01249, 0.02126, 0.01249, 0.04375, 0.01249, 0.04375, 0.1025, 0.1562, 0.1025, 0.1562, 0.01249, 0.04375, 0.125, 0.04375, 0.215, 0.1562, 0.215, 0.1562, 0.125, 0.04375, 0.215, 0.04375, 0.2374, 0.1562, 0.2374, 0.1562, 0.215, 0.1787, 0.01249, 0.1562, 0.01249, 0.1562, 0.1025, 0.1787, 0.1025, 0.1562, 0.125, 0.1562, 0.1025, 0.04375, 0.1025, 0.04375, 0.125, 0.02126, 0.1025, 0.04375, 0.1025, 0.04375, 0.01249, 0.02126, 0.01249, 0.04375, 0.01249, 0.04375, 0.1025, 0.1562, 0.1025, 0.1562, 0.01249, 0.04375, 0.125, 0.04375, 0.215, 0.1562, 0.215, 0.1562, 0.125, 0.04375, 0.215, 0.04375, 0.2374, 0.1562, 0.2374, 0.1562, 0.215, 0.1787, 0.01249, 0.1562, 0.01249, 0.1562, 0.1025, 0.1787, 0.1025, 0.1562, 0.125, 0.1562, 0.1025, 0.04375, 0.1025, 0.04375, 0.125, 0.02126, 0.1025, 0.04375, 0.1025, 0.04375, 0.01249, 0.02126, 0.01249, 0.04375, 0.01249, 0.04375, 0.1025, 0.1562, 0.1025, 0.1562, 0.01249, 0.04375, 0.125, 0.04375, 0.215, 0.1562, 0.215, 0.1562, 0.125, 0.04375, 0.215, 0.04375, 0.2374, 0.1562, 0.2374, 0.1562, 0.215, 0.1787, 0.01249, 0.1562, 0.01249, 0.1562, 0.1025, 0.1787, 0.1025, 0.1562, 0.125, 0.1562, 0.1025, 0.04375, 0.1025, 0.04375, 0.125, 0.02126, 0.1025, 0.04375, 0.1025, 0.04375, 0.01249, 0.02126, 0.01249, 0.04375, 0.01249, 0.04375, 0.1025, 0.1562, 0.1025, 0.1562, 0.01249, 0.04375, 0.125, 0.04375, 0.215, 0.1562, 0.215, 0.1562, 0.125, 0.04375, 0.215, 0.04375, 0.2374, 0.1562, 0.2374, 0.1562, 0.215, 0.1787, 0.01249, 0.1562, 0.01249, 0.1562, 0.1025, 0.1787, 0.1025, 0.1562, 0.125, 0.1562, 0.1025, 0.04375, 0.1025, 0.04375, 0.125, 0.02126, 0.1025, 0.04375, 0.1025, 0.04375, 0.01249, 0.02126, 0.01249, 0.04375, 0.01249, 0.04375, 0.1025, 0.1562, 0.1025, 0.1562, 0.01249, 0.04375, 0.125, 0.04375, 0.215, 0.1562, 0.215, 0.1562, 0.125, 0.1562, 0.215, 0.1562, 0.125, 0.04375, 0.125, 0.04375, 0.215, 0.04375, 0.01249, 0.02126, 0.01249, 0.02126, 0.1025, 0.04375, 0.1025, 0.1562, 0.2374, 0.1562, 0.215, 0.04375, 0.215, 0.04375, 0.2374, 0.1562, 0.1025, 0.1562, 0.01249, 0.04375, 0.01249, 0.04375, 0.1025, 0.1562, 0.1025, 0.1787, 0.1025, 0.1787, 0.01249, 0.1562, 0.01249, 0.04375, 0.1025, 0.04375, 0.125, 0.1562, 0.125, 0.1562, 0.1025, 0.3146, 0.4493, 0.2704, 0.4051, 0.2704, 0.3426, 0.3146, 0.2985, 0.3771, 0.2985, 0.4213, 0.3426, 0.4213, 0.4051, 0.3771, 0.4493, 0.3146, 0.4493, 0.2704, 0.4051, 0.2704, 0.3426, 0.3146, 0.2985, 0.3771, 0.2985, 0.4213, 0.3426, 0.4213, 0.4051, 0.3771, 0.4493, 0.2704, 0.2177, 0.2296, 0.2177, 0.2296, 0.1552, 0.2704, 0.1552, 0.2704, 0.5926, 0.2296, 0.5926, 0.2296, 0.5301, 0.2704, 0.5301, 0.2704, 0.4676, 0.2296, 0.4676, 0.2296, 0.4051, 0.2704, 0.4051, 0.2704, 0.3426, 0.2296, 0.3426, 0.2296, 0.2802, 0.2704, 0.2802, 0.2704, 0.1552, 0.2296, 0.1552, 0.2296, 0.09268, 0.2704, 0.09268, 0.2296, 0.2177, 0.2704, 0.2177, 0.2704, 0.2802, 0.2296, 0.2802, 0.2704, 0.4051, 0.2296, 0.4051, 0.2296, 0.3426, 0.2704, 0.3426, 0.2704, 0.5301, 0.2296, 0.5301, 0.2296, 0.4676, 0.2704, 0.4676, 0.2704, 0.5301, 0.2296, 0.5301, 0.2296, 0.4676, 0.2704, 0.4676, 0.2704, 0.4051, 0.2296, 0.4051, 0.2296, 0.3426, 0.2704, 0.3426, 0.2296, 0.2177, 0.2704, 0.2177, 0.2704, 0.2802, 0.2296, 0.2802, 0.2704, 0.1552, 0.2296, 0.1552, 0.2296, 0.09268, 0.2704, 0.09268, 0.2704, 0.3426, 0.2296, 0.3426, 0.2296, 0.2802, 0.2704, 0.2802, 0.2704, 0.4676, 0.2296, 0.4676, 0.2296, 0.4051, 0.2704, 0.4051, 0.2704, 0.5926, 0.2296, 0.5926, 0.2296, 0.5301, 0.2704, 0.5301, 0.2704, 0.2177, 0.2296, 0.2177, 0.2296, 0.1552, 0.2704, 0.1552, 0.3146, 0.4493, 0.2704, 0.4051, 0.2704, 0.3426, 0.3146, 0.2985, 0.3771, 0.2985, 0.4213, 0.3426, 0.4213, 0.4051, 0.3771, 0.4493, 0.2704, 0.5301, 0.2296, 0.5301, 0.2296, 0.4676, 0.2704, 0.4676, 0.2704, 0.4051, 0.2296, 0.4051, 0.2296, 0.3426, 0.2704, 0.3426, 0.2296, 0.2177, 0.2704, 0.2177, 0.2704, 0.2802, 0.2296, 0.2802, 0.2704, 0.1552, 0.2296, 0.1552, 0.2296, 0.09268, 0.2704, 0.09268, 0.2704, 0.3426, 0.2296, 0.3426, 0.2296, 0.2802, 0.2704, 0.2802, 0.2704, 0.4676, 0.2296, 0.4676, 0.2296, 0.4051, 0.2704, 0.4051, 0.2704, 0.5926, 0.2296, 0.5926, 0.2296, 0.5301, 0.2704, 0.5301, 0.2704, 0.2177, 0.2296, 0.2177, 0.2296, 0.1552, 0.2704, 0.1552, 0.3146, 0.4493, 0.2704, 0.4051, 0.2704, 0.3426, 0.3146, 0.2985, 0.3771, 0.2985, 0.4213, 0.3426, 0.4213, 0.4051, 0.3771, 0.4493, 0.2704, 0.5301, 0.2296, 0.5301, 0.2296, 0.4676, 0.2704, 0.4676, 0.2704, 0.4051, 0.2296, 0.4051, 0.2296, 0.3426, 0.2704, 0.3426, 0.2296, 0.2177, 0.2704, 0.2177, 0.2704, 0.2802, 0.2296, 0.2802, 0.2704, 0.1552, 0.2296, 0.1552, 0.2296, 0.09268, 0.2704, 0.09268, 0.2704, 0.3426, 0.2296, 0.3426, 0.2296, 0.2802, 0.2704, 0.2802, 0.2704, 0.4676, 0.2296, 0.4676, 0.2296, 0.4051, 0.2704, 0.4051, 0.2704, 0.5926, 0.2296, 0.5926, 0.2296, 0.5301, 0.2704, 0.5301, 0.2704, 0.2177, 0.2296, 0.2177, 0.2296, 0.1552, 0.2704, 0.1552, 0.1854, 0.4493, 0.1229, 0.4493, 0.07874, 0.4051, 0.07874, 0.3426, 0.1229, 0.2985, 0.1854, 0.2985, 0.2296, 0.3426, 0.2296, 0.4051, 0.1854, 0.4493, 0.1229, 0.4493, 0.07874, 0.4051, 0.07874, 0.3426, 0.1229, 0.2985, 0.1854, 0.2985, 0.2296, 0.3426, 0.2296, 0.4051, 0.1854, 0.4493, 0.1229, 0.4493, 0.07874, 0.4051, 0.07874, 0.3426, 0.1229, 0.2985, 0.1854, 0.2985, 0.2296, 0.3426, 0.2296, 0.4051, 0.1229, 0.2985, 0.1854, 0.2985, 0.2296, 0.3426, 0.2296, 0.4051, 0.1854, 0.4493, 0.1229, 0.4493, 0.07874, 0.4051, 0.07874, 0.3426, 0.04375, 0.215, 0.1562, 0.215, 0.1562, 0.2374, 0.04375, 0.2374, 0.1787, 0.01249, 0.1787, 0.1025, 0.1562, 0.1025, 0.1562, 0.01249, 0.1562, 0.125, 0.04375, 0.125, 0.04375, 0.1025, 0.1562, 0.1025, 0.02126, 0.1025, 0.02126, 0.01249, 0.04375, 0.01249, 0.04375, 0.1025, 0.04375, 0.01249, 0.1562, 0.01249, 0.1562, 0.1025, 0.04375, 0.1025, 0.04375, 0.125, 0.1562, 0.125, 0.1562, 0.215, 0.04375, 0.215, 0.1562, 0.2374, 0.04375, 0.2374, 0.04375, 0.215, 0.1562, 0.215, 0.04375, 0.01249, 0.04375, 0.1025, 0.02126, 0.1025, 0.02126, 0.01249, 0.04375, 0.1025, 0.1562, 0.1025, 0.1562, 0.125, 0.04375, 0.125, 0.1562, 0.1025, 0.1562, 0.01249, 0.1787, 0.01249, 0.1787, 0.1025, 0.1562, 0.215, 0.04375, 0.215, 0.04375, 0.125, 0.1562, 0.125, 0.1562, 0.1025, 0.04375, 0.1025, 0.04375, 0.01249, 0.1562, 0.01249, 0.04375, 0.215, 0.1562, 0.215, 0.1562, 0.2374, 0.04375, 0.2374, 0.1787, 0.01249, 0.1787, 0.1025, 0.1562, 0.1025, 0.1562, 0.01249, 0.1562, 0.125, 0.04375, 0.125, 0.04375, 0.1025, 0.1562, 0.1025, 0.02126, 0.1025, 0.02126, 0.01249, 0.04375, 0.01249, 0.04375, 0.1025, 0.04375, 0.01249, 0.1562, 0.01249, 0.1562, 0.1025, 0.04375, 0.1025, 0.04375, 0.125, 0.1562, 0.125, 0.1562, 0.215, 0.04375, 0.215, 0.04375, 0.215, 0.1562, 0.215, 0.1562, 0.2374, 0.04375, 0.2374, 0.1787, 0.01249, 0.1787, 0.1025, 0.1562, 0.1025, 0.1562, 0.01249, 0.1562, 0.125, 0.04375, 0.125, 0.04375, 0.1025, 0.1562, 0.1025, 0.02126, 0.1025, 0.02126, 0.01249, 0.04375, 0.01249, 0.04375, 0.1025, 0.04375, 0.01249, 0.1562, 0.01249, 0.1562, 0.1025, 0.04375, 0.1025, 0.04375, 0.125, 0.1562, 0.125, 0.1562, 0.215, 0.04375, 0.215, 0.02126, 0.1025, 0.02126, 0.01249, 0.04375, 0.01249, 0.04375, 0.1025, 0.1787, 0.01249, 0.1787, 0.1025, 0.1562, 0.1025, 0.1562, 0.01249, 0.04375, 0.01249, 0.1562, 0.01249, 0.1562, 0.1025, 0.04375, 0.1025, 0.1562, 0.125, 0.04375, 0.125, 0.04375, 0.1025, 0.1562, 0.1025, 0.04375, 0.125, 0.1562, 0.125, 0.1562, 0.215, 0.04375, 0.215, 0.04375, 0.215, 0.1562, 0.215, 0.1562, 0.2374, 0.04375, 0.2374, 0.1562, 0.215, 0.04375, 0.215, 0.04375, 0.125, 0.1562, 0.125, 0.04375, 0.01249, 0.04375, 0.1025, 0.02126, 0.1025, 0.02126, 0.01249, 0.1562, 0.2374, 0.04375, 0.2374, 0.04375, 0.215, 0.1562, 0.215, 0.1562, 0.1025, 0.04375, 0.1025, 0.04375, 0.01249, 0.1562, 0.01249, 0.1562, 0.1025, 0.1562, 0.01249, 0.1787, 0.01249, 0.1787, 0.1025, 0.04375, 0.1025, 0.1562, 0.1025, 0.1562, 0.125, 0.04375, 0.125, 0.1562, 0.215, 0.04375, 0.215, 0.04375, 0.125, 0.1562, 0.125, 0.04375, 0.01249, 0.04375, 0.1025, 0.02126, 0.1025, 0.02126, 0.01249, 0.1562, 0.2374, 0.04375, 0.2374, 0.04375, 0.215, 0.1562, 0.215, 0.1562, 0.1025, 0.04375, 0.1025, 0.04375, 0.01249, 0.1562, 0.01249, 0.1562, 0.1025, 0.1562, 0.01249, 0.1787, 0.01249, 0.1787, 0.1025, 0.04375, 0.1025, 0.1562, 0.1025, 0.1562, 0.125, 0.04375, 0.125, 0.1562, 0.215, 0.04375, 0.215, 0.04375, 0.125, 0.1562, 0.125, 0.04375, 0.01249, 0.04375, 0.1025, 0.02126, 0.1025, 0.02126, 0.01249, 0.1562, 0.2374, 0.04375, 0.2374, 0.04375, 0.215, 0.1562, 0.215, 0.1562, 0.1025, 0.04375, 0.1025, 0.04375, 0.01249, 0.1562, 0.01249, 0.1562, 0.1025, 0.1562, 0.01249, 0.1787, 0.01249, 0.1787, 0.1025, 0.04375, 0.1025, 0.1562, 0.1025, 0.1562, 0.125, 0.04375, 0.125, 0.1562, 0.215, 0.04375, 0.215, 0.04375, 0.125, 0.1562, 0.125, 0.04375, 0.01249, 0.04375, 0.1025, 0.02126, 0.1025, 0.02126, 0.01249, 0.1562, 0.2374, 0.04375, 0.2374, 0.04375, 0.215, 0.1562, 0.215, 0.1562, 0.1025, 0.04375, 0.1025, 0.04375, 0.01249, 0.1562, 0.01249, 0.1562, 0.1025, 0.1562, 0.01249, 0.1787, 0.01249, 0.1787, 0.1025, 0.04375, 0.1025, 0.1562, 0.1025, 0.1562, 0.125, 0.04375, 0.125, 0.1562, 0.215, 0.04375, 0.215, 0.04375, 0.125, 0.1562, 0.125, 0.04375, 0.01249, 0.04375, 0.1025, 0.02126, 0.1025, 0.02126, 0.01249, 0.1562, 0.2374, 0.04375, 0.2374, 0.04375, 0.215, 0.1562, 0.215, 0.1562, 0.1025, 0.04375, 0.1025, 0.04375, 0.01249, 0.1562, 0.01249, 0.1562, 0.1025, 0.1562, 0.01249, 0.1787, 0.01249, 0.1787, 0.1025, 0.04375, 0.1025, 0.1562, 0.1025, 0.1562, 0.125, 0.04375, 0.125, 0.1562, 0.215, 0.04375, 0.215, 0.04375, 0.125, 0.1562, 0.125, 0.04375, 0.01249, 0.04375, 0.1025, 0.02126, 0.1025, 0.02126, 0.01249, 0.1562, 0.2374, 0.04375, 0.2374, 0.04375, 0.215, 0.1562, 0.215, 0.1562, 0.1025, 0.04375, 0.1025, 0.04375, 0.01249, 0.1562, 0.01249, 0.1562, 0.1025, 0.1562, 0.01249, 0.1787, 0.01249, 0.1787, 0.1025, 0.04375, 0.1025, 0.1562, 0.1025, 0.1562, 0.125, 0.04375, 0.125, 0.1562, 0.215, 0.04375, 0.215, 0.04375, 0.125, 0.1562, 0.125, 0.04375, 0.01249, 0.04375, 0.1025, 0.02126, 0.1025, 0.02126, 0.01249, 0.1562, 0.2374, 0.04375, 0.2374, 0.04375, 0.215, 0.1562, 0.215, 0.1562, 0.1025, 0.04375, 0.1025, 0.04375, 0.01249, 0.1562, 0.01249, 0.1562, 0.1025, 0.1562, 0.01249, 0.1787, 0.01249, 0.1787, 0.1025, 0.04375, 0.1025, 0.1562, 0.1025, 0.1562, 0.125, 0.04375, 0.125, 0.1562, 0.215, 0.04375, 0.215, 0.04375, 0.125, 0.1562, 0.125, 0.04375, 0.01249, 0.04375, 0.1025, 0.02126, 0.1025, 0.02126, 0.01249, 0.1562, 0.2374, 0.04375, 0.2374, 0.04375, 0.215, 0.1562, 0.215, 0.1562, 0.1025, 0.04375, 0.1025, 0.04375, 0.01249, 0.1562, 0.01249, 0.1562, 0.1025, 0.1562, 0.01249, 0.1787, 0.01249, 0.1787, 0.1025, 0.04375, 0.1025, 0.1562, 0.1025, 0.1562, 0.125, 0.04375, 0.125, 0.04375, 0.215, 0.1562, 0.215, 0.1562, 0.2374, 0.04375, 0.2374, 0.1787, 0.01249, 0.1787, 0.1025, 0.1562, 0.1025, 0.1562, 0.01249, 0.1562, 0.125, 0.04375, 0.125, 0.04375, 0.1025, 0.1562, 0.1025, 0.02126, 0.1025, 0.02126, 0.01249, 0.04375, 0.01249, 0.04375, 0.1025, 0.04375, 0.01249, 0.1562, 0.01249, 0.1562, 0.1025, 0.04375, 0.1025, 0.04375, 0.125, 0.1562, 0.125, 0.1562, 0.215, 0.04375, 0.215, 0.04375, 0.215, 0.1562, 0.215, 0.1562, 0.2374, 0.04375, 0.2374, 0.1787, 0.01249, 0.1787, 0.1025, 0.1562, 0.1025, 0.1562, 0.01249, 0.1562, 0.125, 0.04375, 0.125, 0.04375, 0.1025, 0.1562, 0.1025, 0.02126, 0.1025, 0.02126, 0.01249, 0.04375, 0.01249, 0.04375, 0.1025, 0.04375, 0.01249, 0.1562, 0.01249, 0.1562, 0.1025, 0.04375, 0.1025, 0.04375, 0.125, 0.1562, 0.125, 0.1562, 0.215, 0.04375, 0.215, 0.04375, 0.215, 0.1562, 0.215, 0.1562, 0.2374, 0.04375, 0.2374, 0.1787, 0.01249, 0.1787, 0.1025, 0.1562, 0.1025, 0.1562, 0.01249, 0.1562, 0.125, 0.04375, 0.125, 0.04375, 0.1025, 0.1562, 0.1025, 0.02126, 0.1025, 0.02126, 0.01249, 0.04375, 0.01249, 0.04375, 0.1025, 0.04375, 0.01249, 0.1562, 0.01249, 0.1562, 0.1025, 0.04375, 0.1025, 0.04375, 0.125, 0.1562, 0.125, 0.1562, 0.215, 0.04375, 0.215, 0.04375, 0.215, 0.1562, 0.215, 0.1562, 0.2374, 0.04375, 0.2374, 0.1787, 0.01249, 0.1787, 0.1025, 0.1562, 0.1025, 0.1562, 0.01249, 0.1562, 0.125, 0.04375, 0.125, 0.04375, 0.1025, 0.1562, 0.1025, 0.02126, 0.1025, 0.02126, 0.01249, 0.04375, 0.01249, 0.04375, 0.1025, 0.04375, 0.01249, 0.1562, 0.01249, 0.1562, 0.1025, 0.04375, 0.1025, 0.04375, 0.125, 0.1562, 0.125, 0.1562, 0.215, 0.04375, 0.215, 0.04375, 0.215, 0.1562, 0.215, 0.1562, 0.2374, 0.04375, 0.2374, 0.1787, 0.01249, 0.1787, 0.1025, 0.1562, 0.1025, 0.1562, 0.01249, 0.1562, 0.125, 0.04375, 0.125, 0.04375, 0.1025, 0.1562, 0.1025, 0.02126, 0.1025, 0.02126, 0.01249, 0.04375, 0.01249, 0.04375, 0.1025, 0.04375, 0.01249, 0.1562, 0.01249, 0.1562, 0.1025, 0.04375, 0.1025, 0.04375, 0.125, 0.1562, 0.125, 0.1562, 0.215, 0.04375, 0.215, 0.1562, 0.215, 0.04375, 0.215, 0.04375, 0.125, 0.1562, 0.125, 0.04375, 0.01249, 0.04375, 0.1025, 0.02126, 0.1025, 0.02126, 0.01249, 0.1562, 0.2374, 0.04375, 0.2374, 0.04375, 0.215, 0.1562, 0.215, 0.1562, 0.1025, 0.04375, 0.1025, 0.04375, 0.01249, 0.1562, 0.01249, 0.1562, 0.1025, 0.1562, 0.01249, 0.1787, 0.01249, 0.1787, 0.1025, 0.04375, 0.1025, 0.1562, 0.1025, 0.1562, 0.125, 0.04375, 0.125, 0.2704, 0.5301, 0.2704, 0.4676, 0.2296, 0.4676, 0.2296, 0.5301, 0.2704, 0.4051, 0.2704, 0.3426, 0.2296, 0.3426, 0.2296, 0.4051, 0.2296, 0.2177, 0.2296, 0.2802, 0.2704, 0.2802, 0.2704, 0.2177, 0.2704, 0.1552, 0.2704, 0.09269, 0.2296, 0.09269, 0.2296, 0.1552, 0.2704, 0.3426, 0.2704, 0.2802, 0.2296, 0.2802, 0.2296, 0.3426, 0.2704, 0.4676, 0.2704, 0.4051, 0.2296, 0.4051, 0.2296, 0.4676, 0.2704, 0.5926, 0.2704, 0.5301, 0.2296, 0.5301, 0.2296, 0.5926, 0.2704, 0.2177, 0.2704, 0.1552, 0.2296, 0.1552, 0.2296, 0.2177, 0.1854, 0.4493, 0.2296, 0.4051, 0.2296, 0.3426, 0.1854, 0.2985, 0.1229, 0.2985, 0.07873, 0.3426, 0.07873, 0.4051, 0.1229, 0.4493, 0.3146, 0.4493, 0.3771, 0.4493, 0.4213, 0.4051, 0.4213, 0.3426, 0.3771, 0.2985, 0.3146, 0.2985, 0.2704, 0.3426, 0.2704, 0.4051, 0.3146, 0.4493, 0.3771, 0.4493, 0.4213, 0.4051, 0.4213, 0.3426, 0.3771, 0.2985, 0.3146, 0.2985, 0.2704, 0.3426, 0.2704, 0.4051, 0.3146, 0.4493, 0.3771, 0.4493, 0.4213, 0.4051, 0.4213, 0.3426, 0.3771, 0.2985, 0.3146, 0.2985, 0.2704, 0.3426, 0.2704, 0.4051, 0.2704, 0.2177, 0.2704, 0.1552, 0.2296, 0.1552, 0.2296, 0.2177, 0.2704, 0.5926, 0.2704, 0.5301, 0.2296, 0.5301, 0.2296, 0.5926, 0.2704, 0.4676, 0.2704, 0.4051, 0.2296, 0.4051, 0.2296, 0.4676, 0.2704, 0.3426, 0.2704, 0.2802, 0.2296, 0.2802, 0.2296, 0.3426, 0.2704, 0.1552, 0.2704, 0.09268, 0.2296, 0.09268, 0.2296, 0.1552, 0.2296, 0.2177, 0.2296, 0.2802, 0.2704, 0.2802, 0.2704, 0.2177, 0.2704, 0.4051, 0.2704, 0.3426, 0.2296, 0.3426, 0.2296, 0.4051, 0.2704, 0.5301, 0.2704, 0.4676, 0.2296, 0.4676, 0.2296, 0.5301, 0.2704, 0.5301, 0.2704, 0.4676, 0.2296, 0.4676, 0.2296, 0.5301, 0.2704, 0.4051, 0.2704, 0.3426, 0.2296, 0.3426, 0.2296, 0.4051, 0.2296, 0.2177, 0.2296, 0.2802, 0.2704, 0.2802, 0.2704, 0.2177, 0.2704, 0.1552, 0.2704, 0.09268, 0.2296, 0.09268, 0.2296, 0.1552, 0.2704, 0.3426, 0.2704, 0.2802, 0.2296, 0.2802, 0.2296, 0.3426, 0.2704, 0.4676, 0.2704, 0.4051, 0.2296, 0.4051, 0.2296, 0.4676, 0.2704, 0.5926, 0.2704, 0.5301, 0.2296, 0.5301, 0.2296, 0.5926, 0.2704, 0.2177, 0.2704, 0.1552, 0.2296, 0.1552, 0.2296, 0.2177, 0.3146, 0.4493, 0.3771, 0.4493, 0.4213, 0.4051, 0.4213, 0.3426, 0.3771, 0.2985, 0.3146, 0.2985, 0.2704, 0.3426, 0.2704, 0.4051, 0.2704, 0.5301, 0.2704, 0.4676, 0.2296, 0.4676, 0.2296, 0.5301, 0.2704, 0.4051, 0.2704, 0.3426, 0.2296, 0.3426, 0.2296, 0.4051, 0.2296, 0.2177, 0.2296, 0.2802, 0.2704, 0.2802, 0.2704, 0.2177, 0.2704, 0.1552, 0.2704, 0.09268, 0.2296, 0.09268, 0.2296, 0.1552, 0.2704, 0.3426, 0.2704, 0.2802, 0.2296, 0.2802, 0.2296, 0.3426, 0.2704, 0.4676, 0.2704, 0.4051, 0.2296, 0.4051, 0.2296, 0.4676, 0.2704, 0.5926, 0.2704, 0.5301, 0.2296, 0.5301, 0.2296, 0.5926, 0.2704, 0.2177, 0.2704, 0.1552, 0.2296, 0.1552, 0.2296, 0.2177, 0.3146, 0.4493, 0.3771, 0.4493, 0.4213, 0.4051, 0.4213, 0.3426, 0.3771, 0.2985, 0.3146, 0.2985, 0.2704, 0.3426, 0.2704, 0.4051, 0.2704, 0.5301, 0.2704, 0.4676, 0.2296, 0.4676, 0.2296, 0.5301, 0.2704, 0.4051, 0.2704, 0.3426, 0.2296, 0.3426, 0.2296, 0.4051, 0.2296, 0.2177, 0.2296, 0.2802, 0.2704, 0.2802, 0.2704, 0.2177, 0.2704, 0.1552, 0.2704, 0.09268, 0.2296, 0.09268, 0.2296, 0.1552, 0.2704, 0.3426, 0.2704, 0.2802, 0.2296, 0.2802, 0.2296, 0.3426, 0.2704, 0.4676, 0.2704, 0.4051, 0.2296, 0.4051, 0.2296, 0.4676, 0.2704, 0.5926, 0.2704, 0.5301, 0.2296, 0.5301, 0.2296, 0.5926, 0.2704, 0.2177, 0.2704, 0.1552, 0.2296, 0.1552, 0.2296, 0.2177, 0.1854, 0.4493, 0.2296, 0.4051, 0.2296, 0.3426, 0.1854, 0.2985, 0.1229, 0.2985, 0.07874, 0.3426, 0.07874, 0.4051, 0.1229, 0.4493, 0.1854, 0.4493, 0.2296, 0.4051, 0.2296, 0.3426, 0.1854, 0.2985, 0.1229, 0.2985, 0.07874, 0.3426, 0.07874, 0.4051, 0.1229, 0.4493, 0.1854, 0.4493, 0.2296, 0.4051, 0.2296, 0.3426, 0.1854, 0.2985, 0.1229, 0.2985, 0.07874, 0.3426, 0.07874, 0.4051, 0.1229, 0.4493, 0.1229, 0.2985, 0.07874, 0.3426, 0.07874, 0.4051, 0.1229, 0.4493, 0.1854, 0.4493, 0.2296, 0.4051, 0.2296, 0.3426, 0.1854, 0.2985, 9.998e-05, 0.0001, 0.9999, 9.998e-05, 0.9999, 0.9999, 9.998e-05, 0.9999, 0.9999, 0.0001002, 0.9999, 0.9999, 9.993e-05, 0.9999, 0.0001001, 9.99e-05, 9.998e-05, 0.0001, 0.9999, 9.998e-05, 0.9999, 0.9999, 9.998e-05, 0.9999, 0.9999, 0.0001002, 0.9999, 0.9999, 9.993e-05, 0.9999, 0.0001002, 9.99e-05, 0.9999, 0.0001, 0.9999, 0.9999, 9.993e-05, 0.9999, 9.999e-05, 9.99e-05])
me_cube_001.use_remesh_preserve_volume = False
me_cube_001.use_remesh_preserve_attributes = False
me_cube_001.use_mirror_vertex_groups = False
me_cube_001.update()
me_cube_007 = bpy.data.meshes.new('Cube.007')
me_cube_007.from_pydata([(0.0, -1.2, 1.22), (-1.0, 1.0, 1.22), (1.0, 1.0, 1.22), (0.0, 0.0, 2.52), (-0.2, 0.2, 1.6), (-0.2, 0.2, 2.1), (-0.2, 2.3, 1.6), (-0.2, 2.3, 2.1), (0.2, 0.2, 1.6), (0.2, 0.2, 2.1), (0.2, 2.3, 1.6), (0.2, 2.3, 2.1)], [], [(3, 1, 0), (3, 2, 1), (3, 0, 2), (0, 1, 2), (5, 7, 6, 4), (7, 11, 10, 6), (11, 9, 8, 10), (4, 6, 10, 8), (9, 11, 7, 5)])
_uv = me_cube_007.uv_layers.new(name='UVMap')
_uv.uv.foreach_set('vector', [0.6923, 0.3915, 0.5379, 0.3403, 0.7185, 0.244, 0.6923, 0.3915, 0.576, 0.5053, 0.5379, 0.3403, 0.6923, 0.3915, 0.7806, 0.5126, 0.576, 0.5053, 0.3755, 0.4647, 0.5379, 0.3403, 0.576, 0.5053, 0.9976, 0.2322, 0.8189, 0.2322, 0.8189, 0.1897, 0.9976, 0.1897, 0.8189, 0.2322, 0.7848, 0.2322, 0.7848, 0.1897, 0.8189, 0.1897, 0.7848, 0.2322, 0.6062, 0.2322, 0.6062, 0.1897, 0.7848, 0.1897, 0.8189, 0.01098, 0.8189, 0.1897, 0.7848, 0.1897, 0.7848, 0.01098, 0.7848, 0.4109, 0.7848, 0.2322, 0.8189, 0.2322, 0.8189, 0.4109])
me_cube_007.use_remesh_preserve_volume = False
me_cube_007.use_remesh_preserve_attributes = False
me_cube_007.use_mirror_vertex_groups = False
me_cube_007.update()
me_cube = bpy.data.meshes.new('Cube')
me_cube.from_pydata([(1.0, 1.0, -1.0), (1.0, -1.0, -1.0), (-1.0, -1.0, -1.0), (-1.0, 1.0, -1.0), (1.0, 1.0, 1.0), (1.0, -1.0, 1.0), (-1.0, -1.0, 1.0), (-1.0, 1.0, 1.0)], [], [(0, 1, 2, 3), (4, 7, 6, 5), (0, 4, 5, 1), (1, 5, 6, 2), (2, 6, 7, 3), (4, 0, 3, 7)])
me_cube.materials.append(mat_material)
me_cube.use_remesh_preserve_volume = False
me_cube.use_remesh_preserve_attributes = False
me_cube.use_mirror_vertex_groups = False
me_cube.update()
arm_armature_tank_bottom = bpy.data.armatures.new('Armature_tank_bottom')  # bones are not reproduced
arm_armature_tank_top = bpy.data.armatures.new('Armature_tank_top')  # bones are not reproduced

# ---- objects
ob_exhauster = bpy.data.objects.new('exhauster', me_cube_002)
ob_sun_005 = bpy.data.objects.new('Sun.005', light_sun_005)
ob_sun_004 = bpy.data.objects.new('Sun.004', light_sun_004)
ob_sun_003 = bpy.data.objects.new('Sun.003', light_sun_003)
ob_sun_002 = bpy.data.objects.new('Sun.002', light_sun_002)
ob_sun_001 = bpy.data.objects.new('Sun.001', light_sun_001)
ob_sun = bpy.data.objects.new('Sun', light_sun)
ob_armature_tank_bottom = bpy.data.objects.new('Armature_tank_bottom', arm_armature_tank_bottom)
ob_tank_bottom = bpy.data.objects.new('tank_bottom', me_cube_001)
ob_armature_tank_top = bpy.data.objects.new('Armature_tank_top', arm_armature_tank_top)
ob_tank_head = bpy.data.objects.new('tank_head', me_cube_007)
ob_cube = bpy.data.objects.new('Cube', me_cube)
ob_lamp = bpy.data.objects.new('Lamp', light_lamp)
ob_camera = bpy.data.objects.new('Camera', cam_camera)

# ---- transforms, parenting, visibility, modifiers, constraints
ob_exhauster.location = (0.0, 0.0, 0.0)
ob_exhauster.lineart.crease_threshold = 0.0
ob_sun_005.location = (0.0, 1.0, 8.0)
ob_sun_005.rotation_euler = (1.571, -0.0, 0.0)
ob_sun_005.hide_viewport = True
ob_sun_005.hide_select = True
ob_sun_005.hide_render = True
ob_sun_005.lineart.crease_threshold = 0.0
ob_sun_004.location = (0.0, -1.0, 8.0)
ob_sun_004.rotation_euler = (-1.571, -0.0, 0.0)
ob_sun_004.hide_viewport = True
ob_sun_004.hide_select = True
ob_sun_004.hide_render = True
ob_sun_004.lineart.crease_threshold = 0.0
ob_sun_003.location = (-1.0, 0.0, 8.0)
ob_sun_003.rotation_euler = (-0.0, 1.571, 0.0)
ob_sun_003.hide_viewport = True
ob_sun_003.hide_select = True
ob_sun_003.hide_render = True
ob_sun_003.lineart.crease_threshold = 0.0
ob_sun_002.location = (1.0, 0.0, 8.0)
ob_sun_002.rotation_euler = (-0.0, -1.571, 0.0)
ob_sun_002.hide_viewport = True
ob_sun_002.hide_select = True
ob_sun_002.hide_render = True
ob_sun_002.lineart.crease_threshold = 0.0
ob_sun_001.location = (0.0, 0.0, 7.0)
ob_sun_001.hide_viewport = True
ob_sun_001.hide_select = True
ob_sun_001.hide_render = True
ob_sun_001.lineart.crease_threshold = 0.0
ob_sun.location = (0.0, 0.0, 8.871)
ob_sun.rotation_euler = (-0.0, -3.142, -0.0)
ob_sun.hide_viewport = True
ob_sun.hide_select = True
ob_sun.hide_render = True
ob_sun.lineart.crease_threshold = 0.0
ob_armature_tank_bottom.location = (0.0, 0.0, 0.0)
ob_armature_tank_bottom.lineart.crease_threshold = 0.0
ob_tank_bottom.parent = ob_armature_tank_bottom
ob_tank_bottom.location = (0.0, 0.0, -0.5)
ob_tank_bottom.lineart.crease_threshold = 0.0
_vg = ob_tank_bottom.vertex_groups.new(name='master')
_vg.add([0, 1, 2, 3, 4, 5, 6, 7, 8, 9, 10, 11], 1.0, 'REPLACE')
_vg = ob_tank_bottom.vertex_groups.new(name='wheel_rb')
_vg.add([396, 397, 398, 399, 400, 401, 402, 403, 404, 405, 406, 407, 408, 409, 410, 411], 1.0, 'REPLACE')
_vg = ob_tank_bottom.vertex_groups.new(name='wheel_rf')
_vg.add([412, 413, 414, 415, 416, 417, 418, 419, 420, 421, 422, 423, 424, 425, 426, 427], 1.0, 'REPLACE')
_vg = ob_tank_bottom.vertex_groups.new(name='wheel_rmb')
_vg.add([460, 461, 462, 463, 464, 465, 466, 467, 468, 469, 470, 471, 472, 473, 474, 475], 1.0, 'REPLACE')
_vg = ob_tank_bottom.vertex_groups.new(name='wheel_rmm')
_vg.add([444, 445, 446, 447, 448, 449, 450, 451, 452, 453, 454, 455, 456, 457, 458, 459], 1.0, 'REPLACE')
_vg = ob_tank_bottom.vertex_groups.new(name='wheel_rmf')
_vg.add([428, 429, 430, 431, 432, 433, 434, 435, 436, 437, 438, 439, 440, 441, 442, 443], 1.0, 'REPLACE')
_vg = ob_tank_bottom.vertex_groups.new(name='wheel_lf')
_vg.add([180, 181, 182, 183, 184, 185, 186, 187, 188, 189, 190, 191, 192, 193, 194, 195], 1.0, 'REPLACE')
_vg = ob_tank_bottom.vertex_groups.new(name='wheel_lmf')
_vg.add([196, 197, 198, 199, 200, 201, 202, 203, 204, 205, 206, 207, 208, 209, 210, 211], 1.0, 'REPLACE')
_vg = ob_tank_bottom.vertex_groups.new(name='wheel_lmm')
_vg.add([212, 213, 214, 215, 216, 217, 218, 219, 220, 221, 222, 223, 224, 225, 226, 227], 1.0, 'REPLACE')
_vg = ob_tank_bottom.vertex_groups.new(name='wheel_lmb')
_vg.add([228, 229, 230, 231, 232, 233, 234, 235, 236, 237, 238, 239, 240, 241, 242, 243], 1.0, 'REPLACE')
_vg = ob_tank_bottom.vertex_groups.new(name='wheel_lb')
_vg.add([12, 13, 14, 15, 16, 17, 18, 19, 20, 21, 22, 23, 24, 25, 26, 27], 1.0, 'REPLACE')
_vg = ob_tank_bottom.vertex_groups.new(name='chain_r.002')
_vg.add([324, 325, 326, 327, 328, 329, 330, 331], 1.0, 'REPLACE')
_vg = ob_tank_bottom.vertex_groups.new(name='chain_r.003')
_vg.add([316, 317, 318, 319, 320, 321, 322, 323], 1.0, 'REPLACE')
_vg = ob_tank_bottom.vertex_groups.new(name='chain_r.004')
_vg.add([284, 285, 286, 287, 288, 289, 290, 291], 1.0, 'REPLACE')
_vg = ob_tank_bottom.vertex_groups.new(name='chain_r.005')
_vg.add([300, 301, 302, 303, 304, 305, 306, 307], 1.0, 'REPLACE')
_vg = ob_tank_bottom.vertex_groups.new(name='chain_r.006')
_vg.add([308, 309, 310, 311, 312, 313, 314, 315], 1.0, 'REPLACE')
_vg = ob_tank_bottom.vertex_groups.new(name='chain_r.007')
_vg.add([292, 293, 294, 295, 296, 297, 298, 299], 1.0, 'REPLACE')
_vg = ob_tank_bottom.vertex_groups.new(name='chain_r.001')
_vg.add([332, 333, 334, 335, 336, 337, 338, 339], 1.0, 'REPLACE')
_vg = ob_tank_bottom.vertex_groups.new(name='chain_r.000')
_vg.add([340, 341, 342, 343, 344, 345, 346, 347], 1.0, 'REPLACE')
_vg = ob_tank_bottom.vertex_groups.new(name='chain_r.008')
_vg.add([276, 277, 278, 279, 280, 281, 282, 283], 1.0, 'REPLACE')
_vg = ob_tank_bottom.vertex_groups.new(name='chain_r.009')
_vg.add([348, 349, 350, 351, 352, 353, 354, 355], 1.0, 'REPLACE')
_vg = ob_tank_bottom.vertex_groups.new(name='chain_r.010')
_vg.add([268, 269, 270, 271, 272, 273, 274, 275], 1.0, 'REPLACE')
_vg = ob_tank_bottom.vertex_groups.new(name='chain_r.011')
_vg.add([356, 357, 358, 359, 360, 361, 362, 363], 1.0, 'REPLACE')
_vg = ob_tank_bottom.vertex_groups.new(name='chain_r.012')
_vg.add([260, 261, 262, 263, 264, 265, 266, 267], 1.0, 'REPLACE')
_vg = ob_tank_bottom.vertex_groups.new(name='chain_r.013')
_vg.add([364, 365, 366, 367, 368, 369, 370, 371], 1.0, 'REPLACE')
_vg = ob_tank_bottom.vertex_groups.new(name='chain_r.014')
_vg.add([372, 373, 374, 375, 376, 377, 378, 379], 1.0, 'REPLACE')
_vg = ob_tank_bottom.vertex_groups.new(name='chain_r.015')
_vg.add([380, 381, 382, 383, 384, 385, 386, 387], 1.0, 'REPLACE')
_vg = ob_tank_bottom.vertex_groups.new(name='chain_r.016')
_vg.add([244, 245, 246, 247, 248, 249, 250, 251], 1.0, 'REPLACE')
_vg = ob_tank_bottom.vertex_groups.new(name='chain_r.017')
_vg.add([252, 253, 254, 255, 256, 257, 258, 259], 1.0, 'REPLACE')
_vg = ob_tank_bottom.vertex_groups.new(name='chain_r.018')
_vg.add([388, 389, 390, 391, 392, 393, 394, 395], 1.0, 'REPLACE')
_vg = ob_tank_bottom.vertex_groups.new(name='chain_l.000')
_vg.add([124, 125, 126, 127, 128, 129, 130, 131], 1.0, 'REPLACE')
_vg = ob_tank_bottom.vertex_groups.new(name='chain_l.001')
_vg.add([116, 117, 118, 119, 120, 121, 122, 123], 1.0, 'REPLACE')
_vg = ob_tank_bottom.vertex_groups.new(name='chain_l.002')
_vg.add([108, 109, 110, 111, 112, 113, 114, 115], 1.0, 'REPLACE')
_vg = ob_tank_bottom.vertex_groups.new(name='chain_l.003')
_vg.add([100, 101, 102, 103, 104, 105, 106, 107], 1.0, 'REPLACE')
_vg = ob_tank_bottom.vertex_groups.new(name='chain_l.004')
_vg.add([68, 69, 70, 71, 72, 73, 74, 75], 1.0, 'REPLACE')
_vg = ob_tank_bottom.vertex_groups.new(name='chain_l.005')
_vg.add([84, 85, 86, 87, 88, 89, 90, 91], 1.0, 'REPLACE')
_vg = ob_tank_bottom.vertex_groups.new(name='chain_l.006')
_vg.add([92, 93, 94, 95, 96, 97, 98, 99], 1.0, 'REPLACE')
_vg = ob_tank_bottom.vertex_groups.new(name='chain_l.007')
_vg.add([76, 77, 78, 79, 80, 81, 82, 83], 1.0, 'REPLACE')
_vg = ob_tank_bottom.vertex_groups.new(name='chain_l.008')
_vg.add([60, 61, 62, 63, 64, 65, 66, 67], 1.0, 'REPLACE')
_vg = ob_tank_bottom.vertex_groups.new(name='chain_l.009')
_vg.add([132, 133, 134, 135, 136, 137, 138, 139], 1.0, 'REPLACE')
_vg = ob_tank_bottom.vertex_groups.new(name='chain_l.010')
_vg.add([52, 53, 54, 55, 56, 57, 58, 59], 1.0, 'REPLACE')
_vg = ob_tank_bottom.vertex_groups.new(name='chain_l.011')
_vg.add([140, 141, 142, 143, 144, 145, 146, 147], 1.0, 'REPLACE')
_vg = ob_tank_bottom.vertex_groups.new(name='chain_l.012')
_vg.add([44, 45, 46, 47, 48, 49, 50, 51], 1.0, 'REPLACE')
_vg = ob_tank_bottom.vertex_groups.new(name='chain_l.013')
_vg.add([148, 149, 150, 151, 152, 153, 154, 155], 1.0, 'REPLACE')
_vg = ob_tank_bottom.vertex_groups.new(name='chain_l.014')
_vg.add([156, 157, 158, 159, 160, 161, 162, 163], 1.0, 'REPLACE')
_vg = ob_tank_bottom.vertex_groups.new(name='chain_l.015')
_vg.add([164, 165, 166, 167, 168, 169, 170, 171], 1.0, 'REPLACE')
_vg = ob_tank_bottom.vertex_groups.new(name='chain_l.016')
_vg.add([28, 29, 30, 31, 32, 33, 34, 35], 1.0, 'REPLACE')
_vg = ob_tank_bottom.vertex_groups.new(name='chain_l.017')
_vg.add([36, 37, 38, 39, 40, 41, 42, 43], 1.0, 'REPLACE')
_vg = ob_tank_bottom.vertex_groups.new(name='chain_l.018')
_vg.add([172, 173, 174, 175, 176, 177, 178, 179], 1.0, 'REPLACE')
_m = ob_tank_bottom.modifiers.new('Armature', 'ARMATURE')
_m.object = ob_armature_tank_bottom
ob_armature_tank_top.location = (0.0, 0.0, 0.0)
ob_armature_tank_top.lineart.crease_threshold = 0.0
ob_tank_head.parent = ob_armature_tank_top
ob_tank_head.location = (0.0, 0.0, -0.5)
ob_tank_head.lineart.crease_threshold = 0.0
_vg = ob_tank_head.vertex_groups.new(name='top_master')
_vg.add([0, 1, 2, 3], 1.0, 'REPLACE')
_vg = ob_tank_head.vertex_groups.new(name='cannon_barrel')
_vg.add([4, 5, 6, 7, 8, 9, 10, 11], 1.0, 'REPLACE')
_m = ob_tank_head.modifiers.new('Armature', 'ARMATURE')
_m.object = ob_armature_tank_top
ob_cube.location = (0.0, 0.0, 0.0)
ob_cube.scale = (0.5, 0.5, 0.5)
ob_cube.lock_location = (True, True, True)
ob_cube.lock_rotation = (True, True, True)
ob_cube.lock_rotations_4d = False
ob_cube.lock_scale = (True, True, True)
ob_cube.empty_display_type = 'ARROWS'
ob_cube.hide_select = True
ob_cube.hide_render = True
ob_cube.display_type = 'WIRE'
ob_cube.show_in_front = True
ob_cube.lineart.crease_threshold = 0.0
ob_lamp.location = (4.893, 6.818, 5.904)
ob_lamp.rotation_euler = (0.6503, 0.05522, 1.866)
ob_lamp.lock_rotations_4d = False
ob_lamp.empty_display_type = 'ARROWS'
ob_lamp.color = (0.0, 0.0, 0.0, 0.0)
ob_lamp.hide_viewport = True
ob_lamp.hide_select = True
ob_lamp.lineart.crease_threshold = 0.0
ob_camera.location = (7.481, 7.492, 5.344)
ob_camera.rotation_euler = (1.109, 0.01082, 2.334)
ob_camera.lock_rotations_4d = False
ob_camera.empty_display_type = 'ARROWS'
ob_camera.color = (0.0, 0.0, 0.0, 0.0)
ob_camera.hide_viewport = True
ob_camera.hide_select = True
ob_camera.display_type = 'WIRE'
ob_camera.lineart.crease_threshold = 0.0

# ---- collection membership
col_collection_1.objects.link(ob_exhauster)
col_collection_1.objects.link(ob_sun_005)
col_collection_1.objects.link(ob_sun_004)
col_collection_1.objects.link(ob_sun_003)
col_collection_1.objects.link(ob_sun_002)
col_collection_1.objects.link(ob_sun_001)
col_collection_1.objects.link(ob_sun)
col_collection_1.objects.link(ob_armature_tank_bottom)
col_collection_1.objects.link(ob_tank_bottom)
col_collection_1.objects.link(ob_armature_tank_top)
col_collection_1.objects.link(ob_tank_head)
col_collection_1.objects.link(ob_cube)
col_collection_1.objects.link(ob_lamp)
col_collection_1.objects.link(ob_camera)

# ---- scene / render settings (as saved in the file)
scene.camera = ob_camera
scene.frame_start = 0; scene.frame_end = 280; scene.frame_set(1)
scene.render.engine = 'BLENDER_EEVEE_NEXT'
scene.render.resolution_percentage = 50
scene.render.dither_intensity = 0.0
scene.cycles.use_denoising = False
scene.cycles.samples = 10
scene.cycles.sampling_pattern = 'TABULATED_SOBOL'
scene.cycles.light_sampling_threshold = 0.0
scene.cycles.use_adaptive_sampling = False
scene.cycles.use_light_tree = False
scene.cycles.blur_glossy = 0.0
scene.cycles.pixel_filter_type = 'GAUSSIAN'
scene.cycles.sample_clamp_indirect = 0.0
scene.view_settings.view_transform = 'Standard'
bpy.context.view_layer.update()

